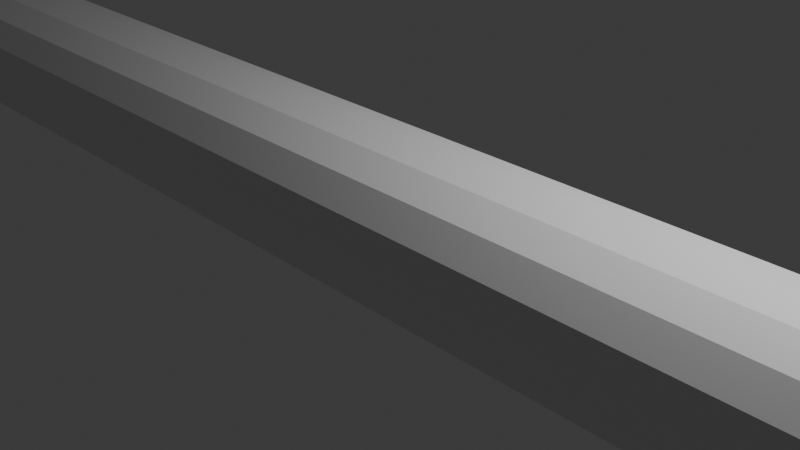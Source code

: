 # Source: Snake.blend  (saved by Blender 4.3.34; exported with 4.5.12 LTS)
import bpy
from mathutils import Matrix  # noqa: F401  (used for matrix-valued properties, if any)

bpy.ops.wm.read_factory_settings(use_empty=True)
scene = bpy.context.scene
scene.name = 'Scene'

# ---- collections
col_collection = bpy.data.collections.new('Collection'); scene.collection.children.link(col_collection)

# ---- materials (node trees are filled in below, after node groups)
mat_material = bpy.data.materials.new('Material')
mat_material.alpha_threshold = 0.0
mat_material.roughness = 0.5
mat_material.line_color = (0.0, 0.0, 0.0, 1.0)

# ---- material node trees
mat_material.use_nodes = True; mat_material.node_tree.nodes.clear()
_N = mat_material.node_tree.nodes; _L = mat_material.node_tree.links
n0 = _N.new('ShaderNodeOutputMaterial'); n0.name = 'Material Output'; n0.location = (300, 300)
n1 = _N.new('ShaderNodeBsdfPrincipled'); n1.name = 'Principled BSDF'; n1.location = (10, 300)
n1.inputs[3].default_value = 1.45
_L.new(n1.outputs[0], n0.inputs[0])
n0.is_active_output = True

# ---- world
world_world = bpy.data.worlds.new('World'); scene.world = world_world
world_world.use_nodes = True; world_world.node_tree.nodes.clear()
_N = world_world.node_tree.nodes; _L = world_world.node_tree.links
n0 = _N.new('ShaderNodeOutputWorld'); n0.name = 'World Output'; n0.location = (300, 300)
n1 = _N.new('ShaderNodeBackground'); n1.name = 'Background'; n1.location = (10, 300)
n1.inputs[0].default_value = (0.05088, 0.05088, 0.05088, 1.0)
_L.new(n1.outputs[0], n0.inputs[0])
n0.is_active_output = True
world_world.color = (0.05088, 0.05088, 0.05088)
world_world.sun_shadow_jitter_overblur = 0.0

# ---- cameras
cam_camera = bpy.data.cameras.new('Camera')
cam_camera.clip_end = 100.0
cam_camera.ortho_scale = 7.314

# ---- lights
light_light = bpy.data.lights.new('Light', 'POINT')
light_light.energy = 1000.0
light_light.shadow_soft_size = 0.1

# ---- meshes
me_cube = bpy.data.meshes.new('Cube')
me_cube.from_pydata([(19.93, 1.0, 1.0), (19.93, 1.0, -1.0), (19.93, -1.0, 1.0), (19.93, -1.0, -1.0), (-19.93, 1.0, 1.0), (-19.93, 1.0, -1.0), (-19.93, -1.0, 1.0), (-19.93, -1.0, -1.0), (16.31, 1.0, -1.0), (12.69, 1.0, -1.0), (9.061, 1.0, -1.0), (5.437, 1.0, -1.0), (1.812, 1.0, -1.0), (-1.812, 1.0, -1.0), (-5.437, 1.0, -1.0), (-9.061, 1.0, -1.0), (-12.69, 1.0, -1.0), (-16.31, 1.0, -1.0), (16.31, -1.0, 1.0), (12.69, -1.0, 1.0), (9.061, -1.0, 1.0), (5.437, -1.0, 1.0), (1.812, -1.0, 1.0), (-1.812, -1.0, 1.0), (-5.437, -1.0, 1.0), (-9.061, -1.0, 1.0), (-12.69, -1.0, 1.0), (-16.31, -1.0, 1.0), (-16.31, -1.0, -1.0), (-12.69, -1.0, -1.0), (-9.061, -1.0, -1.0), (-5.437, -1.0, -1.0), (-1.812, -1.0, -1.0), (1.812, -1.0, -1.0), (5.437, -1.0, -1.0), (9.061, -1.0, -1.0), (12.69, -1.0, -1.0), (16.31, -1.0, -1.0), (-16.31, 1.0, 1.0), (-12.69, 1.0, 1.0), (-9.061, 1.0, 1.0), (-5.437, 1.0, 1.0), (-1.812, 1.0, 1.0), (1.812, 1.0, 1.0), (5.437, 1.0, 1.0), (9.061, 1.0, 1.0), (12.69, 1.0, 1.0), (16.31, 1.0, 1.0)], [], [(38, 4, 6, 27), (28, 27, 6, 7), (7, 6, 4, 5), (8, 1, 3, 37), (1, 0, 2, 3), (8, 47, 0, 1), (5, 4, 38, 17), (17, 38, 39, 16), (16, 39, 40, 15), (15, 40, 41, 14), (14, 41, 42, 13), (13, 42, 43, 12), (12, 43, 44, 11), (11, 44, 45, 10), (10, 45, 46, 9), (9, 46, 47, 8), (5, 17, 28, 7), (17, 16, 29, 28), (16, 15, 30, 29), (15, 14, 31, 30), (14, 13, 32, 31), (13, 12, 33, 32), (12, 11, 34, 33), (11, 10, 35, 34), (10, 9, 36, 35), (9, 8, 37, 36), (3, 2, 18, 37), (37, 18, 19, 36), (36, 19, 20, 35), (35, 20, 21, 34), (34, 21, 22, 33), (33, 22, 23, 32), (32, 23, 24, 31), (31, 24, 25, 30), (30, 25, 26, 29), (29, 26, 27, 28), (0, 47, 18, 2), (47, 46, 19, 18), (46, 45, 20, 19), (45, 44, 21, 20), (44, 43, 22, 21), (43, 42, 23, 22), (42, 41, 24, 23), (41, 40, 25, 24), (40, 39, 26, 25), (39, 38, 27, 26)])
_uv = me_cube.uv_layers.new(name='UVMap')
_uv.uv.foreach_set('vector', [0.8523, 0.5, 0.875, 0.5, 0.875, 0.75, 0.8523, 0.75, 0.375, 0.9773, 0.625, 0.9773, 0.625, 1.0, 0.375, 1.0, 0.375, 0.0, 0.625, 0.0, 0.625, 0.25, 0.375, 0.25, 0.3523, 0.5, 0.375, 0.5, 0.375, 0.75, 0.3523, 0.75, 0.375, 0.5, 0.625, 0.5, 0.625, 0.75, 0.375, 0.75, 0.375, 0.4773, 0.625, 0.4773, 0.625, 0.5, 0.375, 0.5, 0.375, 0.25, 0.625, 0.25, 0.625, 0.2727, 0.375, 0.2727, 0.375, 0.2727, 0.625, 0.2727, 0.625, 0.2955, 0.375, 0.2955, 0.375, 0.2955, 0.625, 0.2955, 0.625, 0.3182, 0.375, 0.3182, 0.375, 0.3182, 0.625, 0.3182, 0.625, 0.3409, 0.375, 0.3409, 0.375, 0.3409, 0.625, 0.3409, 0.625, 0.3636, 0.375, 0.3636, 0.375, 0.3636, 0.625, 0.3636, 0.625, 0.3864, 0.375, 0.3864, 0.375, 0.3864, 0.625, 0.3864, 0.625, 0.4091, 0.375, 0.4091, 0.375, 0.4091, 0.625, 0.4091, 0.625, 0.4318, 0.375, 0.4318, 0.375, 0.4318, 0.625, 0.4318, 0.625, 0.4545, 0.375, 0.4545, 0.375, 0.4545, 0.625, 0.4545, 0.625, 0.4773, 0.375, 0.4773, 0.125, 0.5, 0.1477, 0.5, 0.1477, 0.75, 0.125, 0.75, 0.1477, 0.5, 0.1705, 0.5, 0.1705, 0.75, 0.1477, 0.75, 0.1705, 0.5, 0.1932, 0.5, 0.1932, 0.75, 0.1705, 0.75, 0.1932, 0.5, 0.2159, 0.5, 0.2159, 0.75, 0.1932, 0.75, 0.2159, 0.5, 0.2386, 0.5, 0.2386, 0.75, 0.2159, 0.75, 0.2386, 0.5, 0.2614, 0.5, 0.2614, 0.75, 0.2386, 0.75, 0.2614, 0.5, 0.2841, 0.5, 0.2841, 0.75, 0.2614, 0.75, 0.2841, 0.5, 0.3068, 0.5, 0.3068, 0.75, 0.2841, 0.75, 0.3068, 0.5, 0.3295, 0.5, 0.3295, 0.75, 0.3068, 0.75, 0.3295, 0.5, 0.3523, 0.5, 0.3523, 0.75, 0.3295, 0.75, 0.375, 0.75, 0.625, 0.75, 0.625, 0.7727, 0.375, 0.7727, 0.375, 0.7727, 0.625, 0.7727, 0.625, 0.7955, 0.375, 0.7955, 0.375, 0.7955, 0.625, 0.7955, 0.625, 0.8182, 0.375, 0.8182, 0.375, 0.8182, 0.625, 0.8182, 0.625, 0.8409, 0.375, 0.8409, 0.375, 0.8409, 0.625, 0.8409, 0.625, 0.8636, 0.375, 0.8636, 0.375, 0.8636, 0.625, 0.8636, 0.625, 0.8864, 0.375, 0.8864, 0.375, 0.8864, 0.625, 0.8864, 0.625, 0.9091, 0.375, 0.9091, 0.375, 0.9091, 0.625, 0.9091, 0.625, 0.9318, 0.375, 0.9318, 0.375, 0.9318, 0.625, 0.9318, 0.625, 0.9545, 0.375, 0.9545, 0.375, 0.9545, 0.625, 0.9545, 0.625, 0.9773, 0.375, 0.9773, 0.625, 0.5, 0.6477, 0.5, 0.6477, 0.75, 0.625, 0.75, 0.6477, 0.5, 0.6705, 0.5, 0.6705, 0.75, 0.6477, 0.75, 0.6705, 0.5, 0.6932, 0.5, 0.6932, 0.75, 0.6705, 0.75, 0.6932, 0.5, 0.7159, 0.5, 0.7159, 0.75, 0.6932, 0.75, 0.7159, 0.5, 0.7386, 0.5, 0.7386, 0.75, 0.7159, 0.75, 0.7386, 0.5, 0.7614, 0.5, 0.7614, 0.75, 0.7386, 0.75, 0.7614, 0.5, 0.7841, 0.5, 0.7841, 0.75, 0.7614, 0.75, 0.7841, 0.5, 0.8068, 0.5, 0.8068, 0.75, 0.7841, 0.75, 0.8068, 0.5, 0.8295, 0.5, 0.8295, 0.75, 0.8068, 0.75, 0.8295, 0.5, 0.8523, 0.5, 0.8523, 0.75, 0.8295, 0.75])
me_cube.materials.append(mat_material)
me_cube.use_mirror_vertex_groups = False
me_cube.update()
arm_armature = bpy.data.armatures.new('Armature')  # bones are not reproduced

# ---- objects
ob_cube = bpy.data.objects.new('Cube', me_cube)
ob_light = bpy.data.objects.new('Light', light_light)
ob_camera = bpy.data.objects.new('Camera', cam_camera)
ob_armature = bpy.data.objects.new('Armature', arm_armature)

# ---- transforms, parenting, visibility, modifiers, constraints
ob_cube.parent = ob_armature
ob_cube.location = (0.0, 0.0, 0.0)
ob_cube.lock_rotations_4d = False
ob_cube.empty_display_type = 'ARROWS'
ob_cube.lineart.crease_threshold = 0.0
_vg = ob_cube.vertex_groups.new(name='Bone')
for _i, _w in zip([4, 5, 6, 7, 17, 27, 28, 38], [0.9974, 0.9933, 0.9934, 0.9921, 0.9808, 0.9813, 0.9809, 0.9814]): _vg.add([_i], _w, 'REPLACE')
_vg = ob_cube.vertex_groups.new(name='Bone.001')
_vg = ob_cube.vertex_groups.new(name='Bone.002')
for _i, _w in zip([16, 26, 29, 39], [0.9678, 0.968, 0.9678, 0.968]): _vg.add([_i], _w, 'REPLACE')
_vg = ob_cube.vertex_groups.new(name='Bone.003')
for _i, _w in zip([15, 25, 30, 40], [0.9679, 0.9678, 0.9679, 0.9678]): _vg.add([_i], _w, 'REPLACE')
_vg = ob_cube.vertex_groups.new(name='Bone.004')
for _i, _w in zip([14, 24, 31, 41], [0.9685, 0.9671, 0.9685, 0.9671]): _vg.add([_i], _w, 'REPLACE')
_vg = ob_cube.vertex_groups.new(name='Bone.005')
for _i, _w in zip([13, 23, 32, 42], [0.9682, 0.9674, 0.9682, 0.9674]): _vg.add([_i], _w, 'REPLACE')
_vg = ob_cube.vertex_groups.new(name='Bone.006')
for _i, _w in zip([12, 22, 33, 43], [0.9675, 0.9681, 0.9675, 0.9681]): _vg.add([_i], _w, 'REPLACE')
_vg = ob_cube.vertex_groups.new(name='Bone.007')
for _i, _w in zip([11, 21, 34, 44], [0.9676, 0.968, 0.9676, 0.968]): _vg.add([_i], _w, 'REPLACE')
_vg = ob_cube.vertex_groups.new(name='Bone.008')
for _i, _w in zip([10, 20, 35, 45], [0.9677, 0.9679, 0.9677, 0.9679]): _vg.add([_i], _w, 'REPLACE')
_vg = ob_cube.vertex_groups.new(name='Bone.009')
_vg = ob_cube.vertex_groups.new(name='Bone.010')
for _i, _w in zip([9, 19, 36, 46], [0.9684, 0.9673, 0.9684, 0.9673]): _vg.add([_i], _w, 'REPLACE')
_vg = ob_cube.vertex_groups.new(name='Bone.011')
for _i, _w in zip([0, 1, 2, 3, 8, 18, 37, 47], [0.9933, 0.9973, 0.992, 0.9933, 0.9815, 0.9807, 0.9814, 0.9807]): _vg.add([_i], _w, 'REPLACE')
_m = ob_cube.modifiers.new('Subdivision', 'SUBSURF')
_m = ob_cube.modifiers.new('Armature', 'ARMATURE')
_m.object = ob_armature
ob_light.location = (4.076, 1.005, 5.904)
ob_light.rotation_euler = (0.6503, 0.05522, 1.866)
ob_light.lock_rotations_4d = False
ob_light.empty_display_type = 'ARROWS'
ob_light.color = (0.0, 0.0, 0.0, 0.0)
ob_light.lineart.crease_threshold = 0.0
ob_camera.location = (7.359, -6.926, 4.958)
ob_camera.rotation_euler = (1.109, 0.0, 0.8149)
ob_camera.lock_rotations_4d = False
ob_camera.empty_display_type = 'ARROWS'
ob_camera.color = (0.0, 0.0, 0.0, 0.0)
ob_camera.display_type = 'WIRE'
ob_camera.lineart.crease_threshold = 0.0
ob_armature.location = (0.0, 0.0, 0.0)
ob_armature.show_in_front = True

# ---- collection membership
col_collection.objects.link(ob_cube)
col_collection.objects.link(ob_light)
col_collection.objects.link(ob_camera)
col_collection.objects.link(ob_armature)

# ---- scene / render settings (as saved in the file)
scene.camera = ob_camera
scene.frame_start = 0; scene.frame_end = 65; scene.frame_set(61)
scene.render.engine = 'BLENDER_EEVEE_NEXT'
scene.render.fps = 25
bpy.context.view_layer.update()
